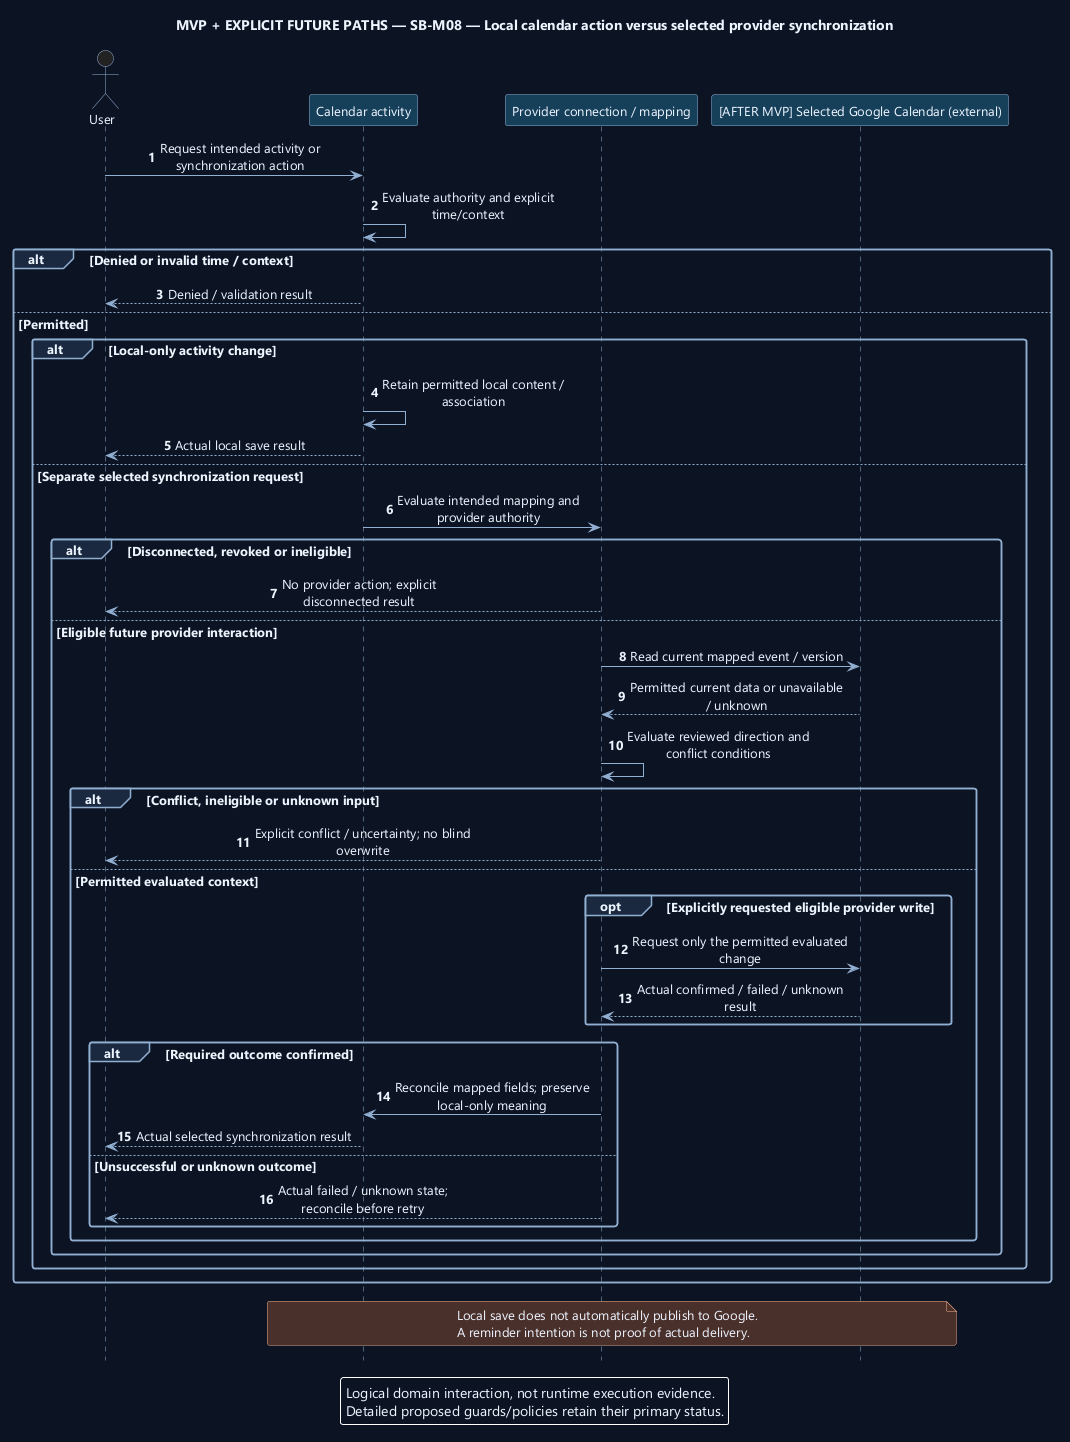

The diagram above was rendered by PlantUML. Its source (embedded in the PNG):
@startuml
' OWNER-MVP-2026-11-04 review: Mixed MVP / future. Retained broader-product associations require explicit future node labels; MVP uses only core/basic ProjectForge.
skinparam backgroundColor #0D1525
skinparam defaultFontColor #EDF4FF
skinparam defaultFontName Segoe UI
skinparam defaultFontSize 13
skinparam shadowing false
skinparam roundcorner 5
skinparam ArrowColor #91AED1
skinparam sequenceMessageAlign center
skinparam sequenceParticipantBackgroundColor #17405A
skinparam sequenceParticipantBorderColor #91AED1
skinparam sequenceActorBorderColor #91AED1
skinparam sequenceLifeLineBorderColor #91AED1
skinparam sequenceGroupBackgroundColor #1A2940
skinparam sequenceGroupBorderColor #91AED1
skinparam sequenceDividerBackgroundColor #1A2940
skinparam noteBackgroundColor #4A302B
skinparam noteBorderColor #F1AD8A
skinparam maxMessageSize 220
hide footbox
autonumber
title MVP + EXPLICIT FUTURE PATHS — SB-M08 — Local calendar action versus selected provider synchronization
actor User as U
participant "Calendar activity" as A
participant "Provider connection / mapping" as C
participant "[AFTER MVP] Selected Google Calendar (external)" as G
U -> A : Request intended activity or synchronization action
A -> A : Evaluate authority and explicit time/context
alt Denied or invalid time / context
 A --> U : Denied / validation result
else Permitted
 alt Local-only activity change
  A -> A : Retain permitted local content / association
  A --> U : Actual local save result
 else Separate selected synchronization request
  A -> C : Evaluate intended mapping and provider authority
  alt Disconnected, revoked or ineligible
   C --> U : No provider action; explicit disconnected result
  else Eligible future provider interaction
   C -> G : Read current mapped event / version
   G --> C : Permitted current data or unavailable / unknown
   C -> C : Evaluate reviewed direction and conflict conditions
   alt Conflict, ineligible or unknown input
    C --> U : Explicit conflict / uncertainty; no blind overwrite
   else Permitted evaluated context
    opt Explicitly requested eligible provider write
     C -> G : Request only the permitted evaluated change
     G --> C : Actual confirmed / failed / unknown result
    end
    alt Required outcome confirmed
     C -> A : Reconcile mapped fields; preserve local-only meaning
     A --> U : Actual selected synchronization result
    else Unsuccessful or unknown outcome
     C --> U : Actual failed / unknown state; reconcile before retry
    end
   end
  end
 end
end
note over A,G
Local save does not automatically publish to Google.
A reminder intention is not proof of actual delivery.
end note
legend bottom
Logical domain interaction, not runtime execution evidence.
Detailed proposed guards/policies retain their primary status.
endlegend
@enduml